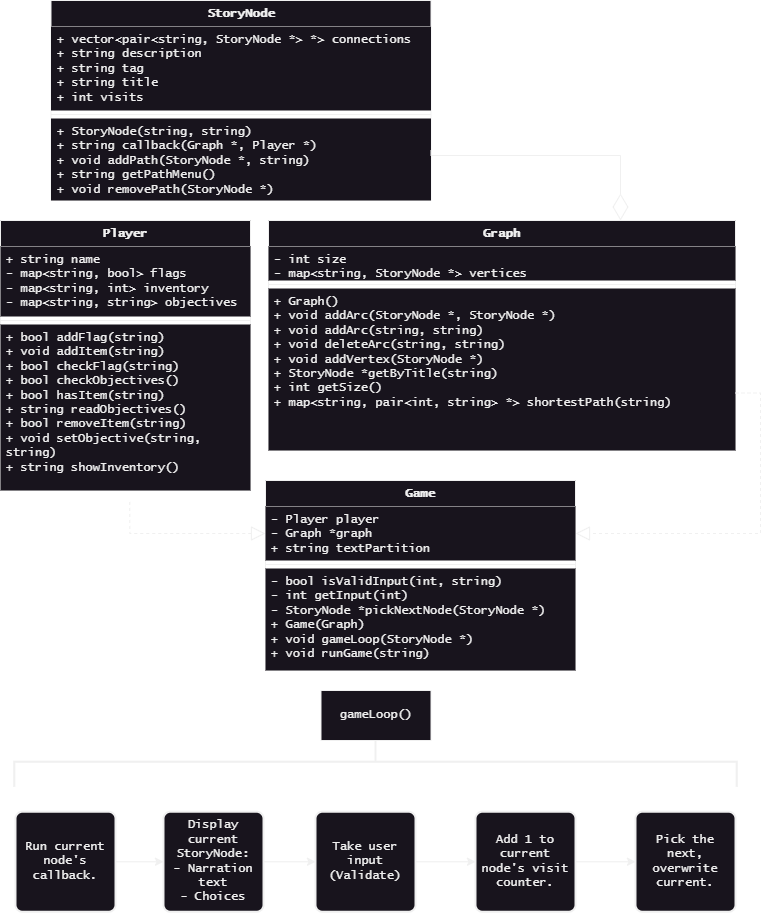

The diagram above was exported from draw.io. Its source (the exported page's mxGraphModel, read from the mxfile embedded in the PNG):
<mxGraphModel dx="1420" dy="830" grid="1" gridSize="10" guides="1" tooltips="1" connect="1" arrows="1" fold="1" page="1" pageScale="1" pageWidth="850" pageHeight="1100" math="0" shadow="0">
  <root>
    <mxCell id="0" />
    <mxCell id="1" parent="0" />
    <mxCell id="ORy7U0cXKPzCZ9z8ZRCo-1" value="Player" style="swimlane;fontStyle=1;align=center;verticalAlign=top;childLayout=stackLayout;horizontal=1;startSize=26;horizontalStack=0;resizeParent=1;resizeParentMax=0;resizeLast=0;collapsible=1;marginBottom=0;whiteSpace=wrap;html=1;fontFamily=Lucida Console;fillColor=default;" parent="1" vertex="1">
      <mxGeometry x="50" y="280" width="250" height="270" as="geometry" />
    </mxCell>
    <mxCell id="ORy7U0cXKPzCZ9z8ZRCo-2" value="+ string name&lt;br&gt;- map&amp;lt;string, bool&amp;gt; flags&lt;br&gt;- map&amp;lt;string, int&amp;gt; inventory&lt;br&gt;- map&amp;lt;string, string&amp;gt; objectives" style="text;strokeColor=none;fillColor=default;align=left;verticalAlign=top;spacingLeft=4;spacingRight=4;overflow=hidden;rotatable=0;points=[[0,0.5],[1,0.5]];portConstraint=eastwest;whiteSpace=wrap;html=1;fontFamily=Lucida Console;" parent="ORy7U0cXKPzCZ9z8ZRCo-1" vertex="1">
      <mxGeometry y="26" width="250" height="70" as="geometry" />
    </mxCell>
    <mxCell id="ORy7U0cXKPzCZ9z8ZRCo-3" value="" style="line;strokeWidth=1;fillColor=default;align=left;verticalAlign=middle;spacingTop=-1;spacingLeft=3;spacingRight=3;rotatable=0;labelPosition=right;points=[];portConstraint=eastwest;strokeColor=inherit;fontFamily=Lucida Console;" parent="ORy7U0cXKPzCZ9z8ZRCo-1" vertex="1">
      <mxGeometry y="96" width="250" height="8" as="geometry" />
    </mxCell>
    <mxCell id="ORy7U0cXKPzCZ9z8ZRCo-4" value="+ bool addFlag(string)&lt;br&gt;+ void addItem(string)&lt;br&gt;+ bool checkFlag(string)&lt;br&gt;+ bool checkObjectives()&lt;br&gt;+ bool hasItem(string)&lt;br&gt;+ string readObjectives()&lt;br&gt;+ bool removeItem(string)&lt;br&gt;+ void setObjective(string, string)&lt;br&gt;+ string showInventory()" style="text;strokeColor=none;fillColor=default;align=left;verticalAlign=top;spacingLeft=4;spacingRight=4;overflow=hidden;rotatable=0;points=[[0,0.5],[1,0.5]];portConstraint=eastwest;whiteSpace=wrap;html=1;fontFamily=Lucida Console;" parent="ORy7U0cXKPzCZ9z8ZRCo-1" vertex="1">
      <mxGeometry y="104" width="250" height="166" as="geometry" />
    </mxCell>
    <mxCell id="ORy7U0cXKPzCZ9z8ZRCo-5" value="Graph" style="swimlane;fontStyle=1;align=center;verticalAlign=top;childLayout=stackLayout;horizontal=1;startSize=26;horizontalStack=0;resizeParent=1;resizeParentMax=0;resizeLast=0;collapsible=1;marginBottom=0;whiteSpace=wrap;html=1;fontFamily=Lucida Console;fillColor=default;strokeWidth=1;" parent="1" vertex="1">
      <mxGeometry x="318" y="280" width="467" height="230" as="geometry" />
    </mxCell>
    <mxCell id="ORy7U0cXKPzCZ9z8ZRCo-6" value="- int size&lt;br&gt;- map&amp;lt;string, StoryNode *&amp;gt; vertices" style="text;strokeColor=none;fillColor=default;align=left;verticalAlign=top;spacingLeft=4;spacingRight=4;overflow=hidden;rotatable=0;points=[[0,0.5],[1,0.5]];portConstraint=eastwest;whiteSpace=wrap;html=1;fontFamily=Lucida Console;strokeWidth=1;" parent="ORy7U0cXKPzCZ9z8ZRCo-5" vertex="1">
      <mxGeometry y="26" width="467" height="34" as="geometry" />
    </mxCell>
    <mxCell id="ORy7U0cXKPzCZ9z8ZRCo-7" value="" style="line;strokeWidth=1;fillColor=default;align=left;verticalAlign=middle;spacingTop=-1;spacingLeft=3;spacingRight=3;rotatable=0;labelPosition=right;points=[];portConstraint=eastwest;strokeColor=inherit;fontFamily=Lucida Console;" parent="ORy7U0cXKPzCZ9z8ZRCo-5" vertex="1">
      <mxGeometry y="60" width="467" height="8" as="geometry" />
    </mxCell>
    <mxCell id="ORy7U0cXKPzCZ9z8ZRCo-8" value="+ Graph()&lt;br&gt;+ void addArc(StoryNode *, StoryNode *)&lt;br&gt;+ void addArc(string, string)&lt;br&gt;+ void deleteArc(string, string)&lt;br&gt;+ void addVertex(StoryNode *)&lt;br&gt;+ StoryNode *getByTitle(string)&lt;br&gt;+ int getSize()&lt;br&gt;+ map&amp;lt;string, pair&amp;lt;int, string&amp;gt; *&amp;gt; shortestPath(string)" style="text;strokeColor=none;fillColor=default;align=left;verticalAlign=top;spacingLeft=4;spacingRight=4;overflow=hidden;rotatable=0;points=[[0,0.5],[1,0.5]];portConstraint=eastwest;whiteSpace=wrap;html=1;fontFamily=Lucida Console;strokeWidth=1;" parent="ORy7U0cXKPzCZ9z8ZRCo-5" vertex="1">
      <mxGeometry y="68" width="467" height="162" as="geometry" />
    </mxCell>
    <mxCell id="ORy7U0cXKPzCZ9z8ZRCo-9" value="StoryNode" style="swimlane;fontStyle=1;align=center;verticalAlign=top;childLayout=stackLayout;horizontal=1;startSize=26;horizontalStack=0;resizeParent=1;resizeParentMax=0;resizeLast=0;collapsible=1;marginBottom=0;whiteSpace=wrap;html=1;fontFamily=Lucida Console;fillColor=default;" parent="1" vertex="1">
      <mxGeometry x="100.5" y="60" width="380" height="200" as="geometry" />
    </mxCell>
    <mxCell id="ORy7U0cXKPzCZ9z8ZRCo-10" value="+ vector&amp;lt;pair&amp;lt;string, StoryNode *&amp;gt; *&amp;gt; connections&lt;br&gt;+ string description&lt;br&gt;+ string tag&lt;br&gt;+ string title&lt;br&gt;+ int visits" style="text;strokeColor=none;fillColor=default;align=left;verticalAlign=top;spacingLeft=4;spacingRight=4;overflow=hidden;rotatable=0;points=[[0,0.5],[1,0.5]];portConstraint=eastwest;whiteSpace=wrap;html=1;fontFamily=Lucida Console;" parent="ORy7U0cXKPzCZ9z8ZRCo-9" vertex="1">
      <mxGeometry y="26" width="380" height="84" as="geometry" />
    </mxCell>
    <mxCell id="ORy7U0cXKPzCZ9z8ZRCo-11" value="" style="line;strokeWidth=1;fillColor=default;align=left;verticalAlign=middle;spacingTop=-1;spacingLeft=3;spacingRight=3;rotatable=0;labelPosition=right;points=[];portConstraint=eastwest;strokeColor=inherit;fontFamily=Lucida Console;" parent="ORy7U0cXKPzCZ9z8ZRCo-9" vertex="1">
      <mxGeometry y="110" width="380" height="8" as="geometry" />
    </mxCell>
    <mxCell id="ORy7U0cXKPzCZ9z8ZRCo-12" value="+ StoryNode(string, string)&lt;br&gt;+ string callback(Graph *, Player *)&lt;br&gt;+ void addPath(StoryNode *, string)&lt;br&gt;+ string getPathMenu()&lt;br&gt;+ void removePath(StoryNode *)" style="text;strokeColor=none;fillColor=default;align=left;verticalAlign=top;spacingLeft=4;spacingRight=4;overflow=hidden;rotatable=0;points=[[0,0.5],[1,0.5]];portConstraint=eastwest;whiteSpace=wrap;html=1;fontFamily=Lucida Console;" parent="ORy7U0cXKPzCZ9z8ZRCo-9" vertex="1">
      <mxGeometry y="118" width="380" height="82" as="geometry" />
    </mxCell>
    <mxCell id="ORy7U0cXKPzCZ9z8ZRCo-20" style="edgeStyle=orthogonalEdgeStyle;rounded=0;orthogonalLoop=1;jettySize=auto;html=1;exitX=1;exitY=0.5;exitDx=0;exitDy=0;entryX=0;entryY=0.5;entryDx=0;entryDy=0;fontFamily=Lucida Console;" parent="1" source="ORy7U0cXKPzCZ9z8ZRCo-16" target="ORy7U0cXKPzCZ9z8ZRCo-18" edge="1">
      <mxGeometry relative="1" as="geometry" />
    </mxCell>
    <mxCell id="ORy7U0cXKPzCZ9z8ZRCo-16" value="Display current StoryNode:&lt;br&gt;- Narration text&lt;br&gt;- Choices" style="rounded=1;whiteSpace=wrap;html=1;absoluteArcSize=1;arcSize=14;strokeWidth=2;fontFamily=Lucida Console;" parent="1" vertex="1">
      <mxGeometry x="213" y="871.25" width="100" height="100" as="geometry" />
    </mxCell>
    <mxCell id="ORy7U0cXKPzCZ9z8ZRCo-19" style="edgeStyle=orthogonalEdgeStyle;rounded=0;orthogonalLoop=1;jettySize=auto;html=1;exitX=1;exitY=0.5;exitDx=0;exitDy=0;entryX=0;entryY=0.5;entryDx=0;entryDy=0;fontFamily=Lucida Console;" parent="1" source="ORy7U0cXKPzCZ9z8ZRCo-17" target="ORy7U0cXKPzCZ9z8ZRCo-16" edge="1">
      <mxGeometry relative="1" as="geometry" />
    </mxCell>
    <mxCell id="ORy7U0cXKPzCZ9z8ZRCo-17" value="Run current node's callback." style="rounded=1;whiteSpace=wrap;html=1;absoluteArcSize=1;arcSize=14;strokeWidth=2;fontFamily=Lucida Console;" parent="1" vertex="1">
      <mxGeometry x="65" y="871.25" width="100" height="100" as="geometry" />
    </mxCell>
    <mxCell id="ORy7U0cXKPzCZ9z8ZRCo-22" style="edgeStyle=orthogonalEdgeStyle;rounded=0;orthogonalLoop=1;jettySize=auto;html=1;exitX=1;exitY=0.5;exitDx=0;exitDy=0;entryX=0;entryY=0.5;entryDx=0;entryDy=0;fontFamily=Lucida Console;" parent="1" source="ORy7U0cXKPzCZ9z8ZRCo-18" target="ORy7U0cXKPzCZ9z8ZRCo-21" edge="1">
      <mxGeometry relative="1" as="geometry" />
    </mxCell>
    <mxCell id="ORy7U0cXKPzCZ9z8ZRCo-18" value="Take user input&lt;br&gt;(Validate)" style="rounded=1;whiteSpace=wrap;html=1;absoluteArcSize=1;arcSize=14;strokeWidth=2;fontFamily=Lucida Console;" parent="1" vertex="1">
      <mxGeometry x="365" y="871.25" width="100" height="100" as="geometry" />
    </mxCell>
    <mxCell id="ORy7U0cXKPzCZ9z8ZRCo-24" style="edgeStyle=orthogonalEdgeStyle;rounded=0;orthogonalLoop=1;jettySize=auto;html=1;exitX=1;exitY=0.5;exitDx=0;exitDy=0;entryX=0;entryY=0.5;entryDx=0;entryDy=0;fontFamily=Lucida Console;" parent="1" source="ORy7U0cXKPzCZ9z8ZRCo-21" target="ORy7U0cXKPzCZ9z8ZRCo-23" edge="1">
      <mxGeometry relative="1" as="geometry" />
    </mxCell>
    <mxCell id="ORy7U0cXKPzCZ9z8ZRCo-21" value="Add 1 to current node's visit counter." style="rounded=1;whiteSpace=wrap;html=1;absoluteArcSize=1;arcSize=14;strokeWidth=2;fontFamily=Lucida Console;" parent="1" vertex="1">
      <mxGeometry x="525" y="871.25" width="100" height="100" as="geometry" />
    </mxCell>
    <mxCell id="ORy7U0cXKPzCZ9z8ZRCo-23" value="Pick the next, overwrite current." style="rounded=1;whiteSpace=wrap;html=1;absoluteArcSize=1;arcSize=14;strokeWidth=2;fontFamily=Lucida Console;" parent="1" vertex="1">
      <mxGeometry x="685" y="871.25" width="100" height="100" as="geometry" />
    </mxCell>
    <mxCell id="ORy7U0cXKPzCZ9z8ZRCo-27" value="" style="strokeWidth=2;html=1;shape=mxgraph.flowchart.annotation_2;align=left;labelPosition=right;pointerEvents=1;rotation=90;" parent="1" vertex="1">
      <mxGeometry x="400" y="460" width="50" height="722.5" as="geometry" />
    </mxCell>
    <mxCell id="ORy7U0cXKPzCZ9z8ZRCo-30" value="" style="endArrow=diamondThin;endFill=0;endSize=24;html=1;rounded=0;exitX=1;exitY=0.75;exitDx=0;exitDy=0;edgeStyle=orthogonalEdgeStyle;" parent="1" source="ORy7U0cXKPzCZ9z8ZRCo-9" edge="1">
      <mxGeometry width="160" relative="1" as="geometry">
        <mxPoint x="480" y="230" as="sourcePoint" />
        <mxPoint x="670" y="280" as="targetPoint" />
        <Array as="points">
          <mxPoint x="481" y="215" />
          <mxPoint x="670" y="215" />
        </Array>
      </mxGeometry>
    </mxCell>
    <mxCell id="yWbs8N1h_gBxsdt6PRwa-1" value="Game" style="swimlane;fontStyle=1;align=center;verticalAlign=top;childLayout=stackLayout;horizontal=1;startSize=26;horizontalStack=0;resizeParent=1;resizeParentMax=0;resizeLast=0;collapsible=1;marginBottom=0;whiteSpace=wrap;html=1;fontFamily=Lucida Console;fillColor=default;" parent="1" vertex="1">
      <mxGeometry x="315" y="540" width="310" height="190" as="geometry">
        <mxRectangle x="265" y="530" width="70" height="30" as="alternateBounds" />
      </mxGeometry>
    </mxCell>
    <mxCell id="yWbs8N1h_gBxsdt6PRwa-2" value="- Player player&lt;br&gt;- Graph *graph&lt;br&gt;+ string textPartition" style="text;strokeColor=none;fillColor=default;align=left;verticalAlign=top;spacingLeft=4;spacingRight=4;overflow=hidden;rotatable=0;points=[[0,0.5],[1,0.5]];portConstraint=eastwest;whiteSpace=wrap;html=1;fontFamily=Lucida Console;labelBackgroundColor=none;" parent="yWbs8N1h_gBxsdt6PRwa-1" vertex="1">
      <mxGeometry y="26" width="310" height="54" as="geometry" />
    </mxCell>
    <mxCell id="yWbs8N1h_gBxsdt6PRwa-3" value="" style="line;strokeWidth=1;fillColor=none;align=left;verticalAlign=middle;spacingTop=-1;spacingLeft=3;spacingRight=3;rotatable=0;labelPosition=right;points=[];portConstraint=eastwest;strokeColor=inherit;fontFamily=Lucida Console;" parent="yWbs8N1h_gBxsdt6PRwa-1" vertex="1">
      <mxGeometry y="80" width="310" height="8" as="geometry" />
    </mxCell>
    <mxCell id="yWbs8N1h_gBxsdt6PRwa-4" value="- bool isValidInput(int, string)&lt;br&gt;- int getInput(int)&lt;br&gt;- StoryNode *pickNextNode(StoryNode *)&lt;br&gt;+ Game(Graph)&lt;br&gt;+ void gameLoop(StoryNode *)&lt;br&gt;+ void runGame(string)" style="text;strokeColor=none;fillColor=default;align=left;verticalAlign=top;spacingLeft=4;spacingRight=4;overflow=hidden;rotatable=0;points=[[0,0.5],[1,0.5]];portConstraint=eastwest;whiteSpace=wrap;html=1;fontFamily=Lucida Console;labelBackgroundColor=none;" parent="yWbs8N1h_gBxsdt6PRwa-1" vertex="1">
      <mxGeometry y="88" width="310" height="102" as="geometry" />
    </mxCell>
    <mxCell id="yWbs8N1h_gBxsdt6PRwa-6" value="" style="endArrow=block;dashed=1;endFill=0;endSize=12;html=1;rounded=0;exitX=0.517;exitY=1.069;exitDx=0;exitDy=0;exitPerimeter=0;entryX=0;entryY=0.5;entryDx=0;entryDy=0;edgeStyle=orthogonalEdgeStyle;" parent="1" source="ORy7U0cXKPzCZ9z8ZRCo-4" target="yWbs8N1h_gBxsdt6PRwa-2" edge="1">
      <mxGeometry width="160" relative="1" as="geometry">
        <mxPoint x="340" y="590" as="sourcePoint" />
        <mxPoint x="500" y="590" as="targetPoint" />
        <Array as="points">
          <mxPoint x="179" y="593" />
        </Array>
      </mxGeometry>
    </mxCell>
    <mxCell id="yWbs8N1h_gBxsdt6PRwa-7" value="" style="endArrow=block;dashed=1;endFill=0;endSize=12;html=1;rounded=0;entryX=1;entryY=0.5;entryDx=0;entryDy=0;exitX=1;exitY=0.75;exitDx=0;exitDy=0;edgeStyle=orthogonalEdgeStyle;" parent="1" source="ORy7U0cXKPzCZ9z8ZRCo-5" target="yWbs8N1h_gBxsdt6PRwa-2" edge="1">
      <mxGeometry width="160" relative="1" as="geometry">
        <mxPoint x="550" y="440" as="sourcePoint" />
        <mxPoint x="710" y="440" as="targetPoint" />
        <Array as="points">
          <mxPoint x="810" y="453" />
          <mxPoint x="810" y="593" />
        </Array>
      </mxGeometry>
    </mxCell>
    <mxCell id="yWbs8N1h_gBxsdt6PRwa-8" value="gameLoop()" style="html=1;whiteSpace=wrap;fontFamily=Lucida Console;" parent="1" vertex="1">
      <mxGeometry x="370.5" y="750" width="110" height="50" as="geometry" />
    </mxCell>
  </root>
</mxGraphModel>